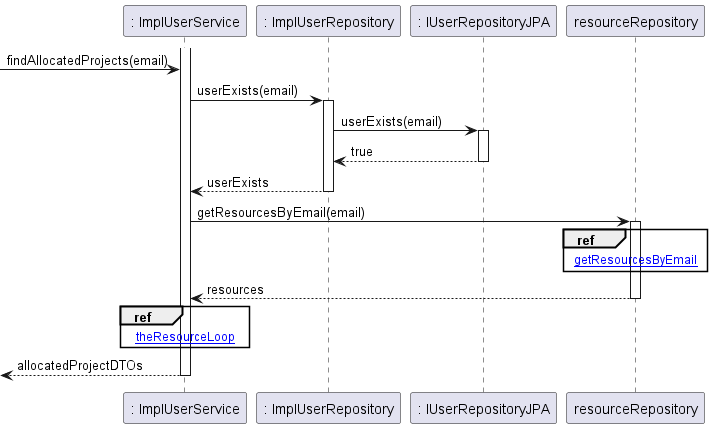

The diagram above was rendered by PlantUML. Its source (embedded in the PNG):
@startuml
participant ": ImplUserService" as userService
participant ": ImplUserRepository" as userRepository
participant ": IUserRepositoryJPA" as userRepositoryJPA

activate userService
-> userService : findAllocatedProjects(email)
userService -> userRepository : userExists(email)
activate userRepository
userRepository -> userRepositoryJPA : userExists(email)
activate userRepositoryJPA
userRepositoryJPA --> userRepository : true
deactivate userRepositoryJPA
userRepository --> userService : userExists
deactivate userRepository
userService -> resourceRepository : getResourcesByEmail(email)
activate resourceRepository

ref over resourceRepository
[[getResourcesByEmail.puml getResourcesByEmail]]
end

resourceRepository --> userService :resources
deactivate resourceRepository


ref over userService
[[theResourceLoop.puml theResourceLoop]]
end

<-- userService : allocatedProjectDTOs
deactivate userService

@enduml